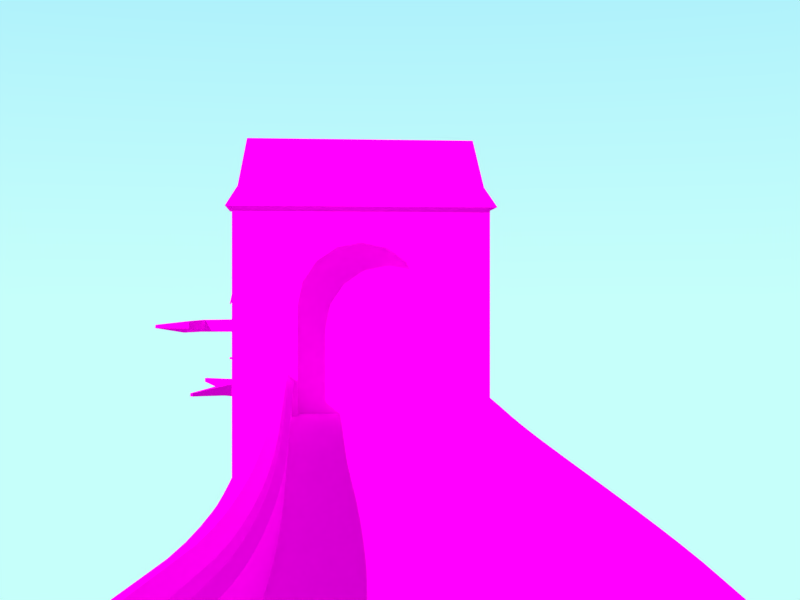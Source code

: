 # Source: Kasteel.blend  (saved by Blender 2.92.15; exported with 4.5.12 LTS)
import bpy
from mathutils import Matrix  # noqa: F401  (used for matrix-valued properties, if any)

bpy.ops.wm.read_factory_settings(use_empty=True)
scene = bpy.context.scene
scene.name = 'Scene'

# ---- collections
col_collection = bpy.data.collections.new('Collection'); scene.collection.children.link(col_collection)
col_gate = bpy.data.collections.new('Gate'); col_collection.children.link(col_gate)

# ---- images (referenced by path relative to the original .blend; pixels are not part of the script)
import os
ASSET_DIR = os.environ.get("B2B_ASSET_DIR", "")  # directory of the original .blend (textures are referenced by path, not embedded)
HERE = os.path.dirname(os.path.abspath(__file__))  # packed textures are extracted next to this script under _unpacked/

def load_image(name, relpath, width, height, colorspace="sRGB"):
    """Load a texture the original file referenced (path relative to the .blend, or extracted next to this script)."""
    p = next((c for c in (os.path.join(HERE, relpath), os.path.join(ASSET_DIR, relpath)) if relpath and os.path.exists(c)), "")
    if p:
        img = bpy.data.images.load(p, check_existing=True)
        img.name = name
    else:  # same state as the original file: an image datablock whose file is absent (Cycles renders it pink)
        img = bpy.data.images.new(name, width, height)
        img.source = "FILE"
        img.filepath = "//" + (relpath or name)
    img.colorspace_settings.name = colorspace
    return img
img_texturescom_brickmessy0194_1_seamless_s_jpg = load_image('TexturesCom_BrickMessy0194_1_seamless_S.jpg', 'TexturesCom_BrickMessy0194_1_seamless_S.jpg', 1024, 1024, 'sRGB')
img_texturescom_rooftilesslate0163_4_seamless_s_png = load_image('TexturesCom_RooftilesSlate0163_4_seamless_S.png', 'TexturesCom_RooftilesSlate0163_4_seamless_S.png', 1024, 1024, 'sRGB')
img_texturescom_floorstreets0072_1_seamless_s_jpg = load_image('TexturesCom_FloorStreets0072_1_seamless_S.jpg', 'TexturesCom_FloorStreets0072_1_seamless_S.jpg', 1024, 1024, 'sRGB')
img_texturescom_wood_barkpine1_1k_albedo_tif = load_image('TexturesCom_Wood_BarkPine1_1K_albedo.tif', 'TexturesCom_Wood_BarkPine1_1K_albedo.tif', 1024, 1024, 'sRGB')
img_texturescom_bricklargespecial0070_5_seamless_s_jpg = load_image('TexturesCom_BrickLargeSpecial0070_5_seamless_S.jpg', 'TexturesCom_BrickLargeSpecial0070_5_seamless_S.jpg', 1024, 1024, 'sRGB')
img_texturescom_wood_planksold3_3_5x3_5_1k_albedo_tif = load_image('TexturesCom_Wood_PlanksOld3_3.5x3.5_1K_albedo.tif', 'TexturesCom_Wood_PlanksOld3_3.5x3.5_1K_albedo.tif', 1024, 1024, 'sRGB')
img_texturescom_wood_planksold3_3_5x3_5_1k_normal_tif = load_image('TexturesCom_Wood_PlanksOld3_3.5x3.5_1K_normal.tif', 'TexturesCom_Wood_PlanksOld3_3.5x3.5_1K_normal.tif', 1024, 1024, 'Non-Color')
img_tree_branch_png = load_image('Tree Branch.png', 'Tree Branch.png', 1024, 1024, 'sRGB')

# ---- materials (node trees are filled in below, after node groups)
mat_bricks = bpy.data.materials.new('Bricks')
mat_bricks.use_transparent_shadow = False
mat_roof = bpy.data.materials.new('Roof')
mat_roof.use_transparent_shadow = False
mat_stone_floor = bpy.data.materials.new('Stone Floor')
mat_stone_floor.use_transparent_shadow = False
mat_bark = bpy.data.materials.new('Bark')
mat_bark.use_transparent_shadow = False
mat_stone_blocks = bpy.data.materials.new('Stone Blocks')
mat_stone_blocks.use_transparent_shadow = False
mat_wooden_planks = bpy.data.materials.new('Wooden Planks')
mat_wooden_planks.use_transparent_shadow = False
mat_tree_branch = bpy.data.materials.new('Tree Branch')
mat_tree_branch.alpha_threshold = 0.0
mat_tree_branch.use_transparency_overlap = False
mat_tree_branch.show_transparent_back = False

# ---- material node trees
mat_bricks.use_nodes = True; mat_bricks.node_tree.nodes.clear()
_N = mat_bricks.node_tree.nodes; _L = mat_bricks.node_tree.links
n0 = _N.new('ShaderNodeOutputMaterial'); n0.name = 'Material Output'; n0.location = (230, 331)
n1 = _N.new('ShaderNodeBsdfDiffuse'); n1.name = 'Diffuse BSDF'; n1.location = (-60, 331)
n2 = _N.new('ShaderNodeTexImage'); n2.name = 'Image Texture'; n2.location = (-350, 311)
n2.image = img_texturescom_brickmessy0194_1_seamless_s_jpg
n2.interpolation = 'Closest'
_L.new(n1.outputs[0], n0.inputs[0])
_L.new(n2.outputs[0], n1.inputs[0])
n0.is_active_output = True
mat_roof.use_nodes = True; mat_roof.node_tree.nodes.clear()
_N = mat_roof.node_tree.nodes; _L = mat_roof.node_tree.links
n0 = _N.new('ShaderNodeOutputMaterial'); n0.name = 'Material Output'; n0.location = (300, 300)
n1 = _N.new('ShaderNodeBsdfDiffuse'); n1.name = 'Diffuse BSDF'; n1.location = (10, 300)
n1.inputs[1].default_value = 0.5
n2 = _N.new('ShaderNodeTexImage'); n2.name = 'Image Texture'; n2.location = (-280, 280)
n2.image = img_texturescom_rooftilesslate0163_4_seamless_s_png
n2.interpolation = 'Closest'
_L.new(n1.outputs[0], n0.inputs[0])
_L.new(n2.outputs[0], n1.inputs[0])
n0.is_active_output = True
mat_stone_floor.use_nodes = True; mat_stone_floor.node_tree.nodes.clear()
_N = mat_stone_floor.node_tree.nodes; _L = mat_stone_floor.node_tree.links
n0 = _N.new('ShaderNodeOutputMaterial'); n0.name = 'Material Output'; n0.location = (300, 300)
n1 = _N.new('ShaderNodeBsdfDiffuse'); n1.name = 'Diffuse BSDF'; n1.location = (10, 300)
n1.inputs[1].default_value = 0.5
n2 = _N.new('ShaderNodeTexImage'); n2.name = 'Image Texture'; n2.location = (-280, 280)
n2.image = img_texturescom_floorstreets0072_1_seamless_s_jpg
_L.new(n1.outputs[0], n0.inputs[0])
_L.new(n2.outputs[0], n1.inputs[0])
n0.is_active_output = True
mat_bark.use_nodes = True; mat_bark.node_tree.nodes.clear()
_N = mat_bark.node_tree.nodes; _L = mat_bark.node_tree.links
n0 = _N.new('ShaderNodeBsdfDiffuse'); n0.name = 'Diffuse BSDF'; n0.location = (18, 296)
n0.inputs[1].default_value = 0.5
n1 = _N.new('ShaderNodeTexImage'); n1.name = 'Image Texture'; n1.location = (-272, 276)
n1.image = img_texturescom_wood_barkpine1_1k_albedo_tif
n1.interpolation = 'Closest'
n2 = _N.new('ShaderNodeOutputMaterial'); n2.name = 'Material Output'; n2.location = (453, 306)
_L.new(n0.outputs[0], n2.inputs[0])
_L.new(n1.outputs[0], n0.inputs[0])
n2.is_active_output = True
mat_stone_blocks.use_nodes = True; mat_stone_blocks.node_tree.nodes.clear()
_N = mat_stone_blocks.node_tree.nodes; _L = mat_stone_blocks.node_tree.links
n0 = _N.new('ShaderNodeOutputMaterial'); n0.name = 'Material Output'; n0.location = (300, 300)
n1 = _N.new('ShaderNodeBsdfDiffuse'); n1.name = 'Diffuse BSDF'; n1.location = (10, 300)
n1.inputs[1].default_value = 0.5
n2 = _N.new('ShaderNodeTexImage'); n2.name = 'Image Texture'; n2.location = (-280, 280)
n2.image = img_texturescom_bricklargespecial0070_5_seamless_s_jpg
n2.interpolation = 'Closest'
_L.new(n1.outputs[0], n0.inputs[0])
_L.new(n2.outputs[0], n1.inputs[0])
n0.is_active_output = True
mat_wooden_planks.use_nodes = True; mat_wooden_planks.node_tree.nodes.clear()
_N = mat_wooden_planks.node_tree.nodes; _L = mat_wooden_planks.node_tree.links
n0 = _N.new('ShaderNodeOutputMaterial'); n0.name = 'Material Output'; n0.location = (310, 629)
n1 = _N.new('ShaderNodeTexImage'); n1.name = 'Image Texture'; n1.location = (-495, 710)
n1.image = img_texturescom_wood_planksold3_3_5x3_5_1k_albedo_tif
n1.interpolation = 'Closest'
n2 = _N.new('ShaderNodeBsdfDiffuse'); n2.name = 'Diffuse BSDF'; n2.location = (20, 629)
n3 = _N.new('ShaderNodeTexImage'); n3.name = 'Image Texture.001'; n3.location = (-571, 434)
n3.image = img_texturescom_wood_planksold3_3_5x3_5_1k_normal_tif
n3.interpolation = 'Closest'
n4 = _N.new('ShaderNodeNormalMap'); n4.name = 'Normal Map'; n4.location = (-214, 419)
n4.space = 'OBJECT'
n4.inputs[0].default_value = 0.2
_L.new(n2.outputs[0], n0.inputs[0])
_L.new(n1.outputs[0], n2.inputs[0])
_L.new(n3.outputs[0], n4.inputs[1])
_L.new(n4.outputs[0], n0.inputs[2])
n0.is_active_output = True
mat_tree_branch.use_nodes = True; mat_tree_branch.node_tree.nodes.clear()
_N = mat_tree_branch.node_tree.nodes; _L = mat_tree_branch.node_tree.links
n0 = _N.new('ShaderNodeTexImage'); n0.name = 'Image Texture'; n0.location = (-541, 417)
n0.image = img_tree_branch_png
n0.interpolation = 'Closest'
n0.extension = 'CLIP'
n1 = _N.new('ShaderNodeAddShader'); n1.name = 'Add Shader'; n1.location = (149, 322)
n2 = _N.new('ShaderNodeOutputMaterial'); n2.name = 'Material Output'; n2.location = (402, 383)
n2.target = 'CYCLES'
n3 = _N.new('ShaderNodeBsdfPrincipled'); n3.name = 'Principled BSDF'; n3.location = (-191, 419)
n3.distribution = 'GGX'
n3.subsurface_method = 'BURLEY'
n3.inputs[3].default_value = 1.45
n3.inputs[27].default_value = (0.0, 0.0, 0.0, 1.0)
n3.inputs[28].default_value = 1.0
n4 = _N.new('ShaderNodeOutputMaterial'); n4.name = 'Material Output.001'; n4.location = (0, 0)
n4.target = 'EEVEE'
n5 = _N.new('ShaderNodeMixShader'); n5.name = 'Mix Shader'; n5.location = (0, 0)
n5.label = 'Disable Shadow'
n5.hide = True
n6 = _N.new('ShaderNodeLightPath'); n6.name = 'Light Path'; n6.location = (0, 0)
n6.hide = True
n7 = _N.new('ShaderNodeBsdfTransparent'); n7.name = 'Transparent BSDF'; n7.location = (0, 0)
n7.hide = True
_L.new(n0.outputs[0], n3.inputs[0])
_L.new(n0.outputs[1], n3.inputs[4])
_L.new(n3.outputs[0], n1.inputs[0])
_L.new(n1.outputs[0], n2.inputs[0])
_L.new(n1.outputs[0], n5.inputs[1])
_L.new(n5.outputs[0], n4.inputs[0])
_L.new(n6.outputs[1], n5.inputs[0])
_L.new(n7.outputs[0], n5.inputs[2])
n2.is_active_output = True

# ---- world
world_world = bpy.data.worlds.new('World'); scene.world = world_world
world_world.use_nodes = True; world_world.node_tree.nodes.clear()
_N = world_world.node_tree.nodes; _L = world_world.node_tree.links
n0 = _N.new('ShaderNodeMapping'); n0.name = 'Mapping'; n0.location = (-517, 358)
n0.inputs[2].default_value = (0.0, 1.571, 0.0)
n1 = _N.new('ShaderNodeTexCoord'); n1.name = 'Texture Coordinate'; n1.location = (-762, 328)
n2 = _N.new('ShaderNodeTexGradient'); n2.name = 'Gradient Texture'; n2.location = (-362, 291)
n3 = _N.new('ShaderNodeValToRGB'); n3.name = 'ColorRamp'; n3.location = (-178, 397)
n3.color_ramp.interpolation = 'CARDINAL'
while len(n3.color_ramp.elements) > 1: n3.color_ramp.elements.remove(n3.color_ramp.elements[-1])
n3.color_ramp.elements[0].position = 0.0; n3.color_ramp.elements[0].color = (0.5972, 1.0, 0.9647, 1.0)
_e = n3.color_ramp.elements.new(1.0); _e.color = (0.04092, 0.5395, 1.0, 1.0)
n4 = _N.new('ShaderNodeOutputWorld'); n4.name = 'World Output'; n4.location = (708, 271)
n5 = _N.new('ShaderNodeRGB'); n5.name = 'RGB'; n5.location = (103, 113)
n5.outputs[0].default_value = (0.6038, 0.6038, 0.6038, 1.0)
n6 = _N.new('ShaderNodeMixShader'); n6.name = 'Mix Shader'; n6.location = (506, 268)
n7 = _N.new('ShaderNodeLightPath'); n7.name = 'Light Path'; n7.location = (316, 330)
n8 = _N.new('ShaderNodeBackground'); n8.name = 'Background.002'; n8.location = (108, 273)
_L.new(n1.outputs[0], n0.inputs[0])
_L.new(n0.outputs[0], n2.inputs[0])
_L.new(n2.outputs[1], n3.inputs[0])
_L.new(n3.outputs[0], n8.inputs[0])
_L.new(n6.outputs[0], n4.inputs[0])
_L.new(n7.outputs[0], n6.inputs[0])
_L.new(n5.outputs[0], n6.inputs[1])
_L.new(n8.outputs[0], n6.inputs[2])
n4.is_active_output = True
world_world.color = (0.05088, 0.05088, 0.05088)
world_world.use_sun_shadow = False
world_world.sun_shadow_jitter_overblur = 0.0

# ---- cameras
cam_camera_001 = bpy.data.cameras.new('Camera.001')

# ---- lights
light_sun = bpy.data.lights.new('Sun', 'SUN')
light_sun.color = (1.0, 0.9918, 0.7286)
light_sun.transmission_factor = 0.0
light_sun.energy = 4.17
light_sun.shadow_soft_size = 0.125

# ---- meshes
me_cube_003 = bpy.data.meshes.new('Cube.003')
me_cube_003.from_pydata([(-1.441, 0.0, -2.0), (-1.441, 0.0, 0.0), (-1.441, -0.5, -2.0), (-1.441, -0.5, 0.0), (-1.247, -0.5, 0.7207), (-1.086, 0.0, -2.0), (-1.086, 0.0, 0.0), (-1.279, -0.5, 0.7207), (-1.086, -0.5, -2.0), (-1.279, 0.0, 0.7207), (-1.247, 0.0, 0.7207), (-1.086, -0.5, 0.0), (-1.049, 0.0, 0.5184), (-1.478, 0.0, 0.5184), (-1.086, -0.5, 0.5499), (-1.441, -0.5, 0.5499), (-1.478, -0.5, 0.5184), (-1.441, 0.0, 0.5499), (-1.086, 0.0, 0.5499), (-1.049, -0.5, 0.5184), (-1.192e-07, 0.0, -2.0), (1.192e-07, 0.0, 0.0), (1.192e-07, -0.5, -2.0), (-1.192e-07, -0.5, 0.0), (-1.139, -0.5, 0.6533), (-1.116, -0.5, 0.5859), (-1.388, 0.0, 0.6533), (-1.411, 0.0, 0.5859), (-1.411, -0.5, 0.5859), (-1.388, -0.5, 0.6533), (-1.116, 0.0, 0.5859), (-1.139, 0.0, 0.6533)], [(11, 3), (6, 5), (11, 8), (14, 15), (19, 16), (23, 22), (21, 20), (25, 28), (24, 29)], [(3, 1, 0, 2), (24, 31, 10, 4), (31, 26, 9, 10), (0, 5, 8, 2), (10, 9, 7, 4), (21, 6, 11, 23), (14, 18, 12, 19), (26, 29, 7, 9), (11, 6, 18, 14), (1, 3, 15, 17), (6, 1, 17, 18), (18, 17, 13, 12), (5, 20, 22, 8), (17, 15, 16, 13), (13, 16, 28, 27), (27, 28, 29, 26), (12, 13, 27, 30), (30, 27, 26, 31), (19, 12, 30, 25), (25, 30, 31, 24)])
me_cube_003.polygons.foreach_set('material_index', [0, 1, 1, 0, 1, 2, 1, 1, 0, 0, 0, 1, 0, 1, 1, 1, 1, 1, 1, 1])
_uv = me_cube_003.uv_layers.new(name='UVMap')
_uv.uv.foreach_set('vector', [0.1945, 0.781, -0.001611, 0.781, -0.001611, -0.00331, 0.1945, -0.00331, 0.1886, 0.5986, 0.6422, 0.2149, 0.6882, 0.2992, 0.3662, 0.7713, 0.6422, 0.2149, 0.8027, 0.3163, 0.7105, 0.3142, 0.6882, 0.2992, 0.8532, 1.003, 0.1418, 1.003, 0.1418, 0.003346, 0.8532, 0.003346, 0.6882, 0.2992, 0.7105, 0.3142, 0.405, 0.7963, 0.3662, 0.7713, 0.1258, 0.734, 0.1258, 0.2907, 0.3299, 0.2907, 0.3299, 0.734, 0.0, 0.2843, 0.6208, 0.0, 0.5941, 0.0309, 0.02735, 0.344, 0.8027, 0.3163, 0.627, 0.9066, 0.405, 0.7963, 0.7105, 0.3142, 0.5951, 0.6166, 0.2846, 0.6166, 0.2846, 0.2751, 0.5951, 0.2751, -0.001611, 0.781, 0.1945, 0.781, 0.1945, 0.9967, -0.001611, 0.9967, 0.3906, 0.3257, 0.6143, 0.3257, 0.6143, 0.6715, 0.3906, 0.6715, 0.6208, 0.0, 1.0, 0.2171, 0.9746, 0.2672, 0.5941, 0.0309, 0.0, 1.0, 1.098e-07, 1.922e-07, 0.4606, 0.0, 0.4606, 1.0, 1.0, 0.2171, 1.0, 0.9596, 0.9032, 0.9551, 0.9746, 0.2672, 0.9746, 0.2672, 0.9032, 0.9551, 0.7479, 0.9352, 0.881, 0.2893, 0.881, 0.2893, 0.7479, 0.9352, 0.627, 0.9066, 0.8027, 0.3163, 0.5941, 0.0309, 0.9746, 0.2672, 0.881, 0.2893, 0.6248, 0.1427, 0.6248, 0.1427, 0.881, 0.2893, 0.8027, 0.3163, 0.6422, 0.2149, 0.02735, 0.344, 0.5941, 0.0309, 0.6248, 0.1427, 0.1245, 0.515, 0.1245, 0.515, 0.6248, 0.1427, 0.6422, 0.2149, 0.1886, 0.5986])
me_cube_003.materials.append(mat_bricks)
me_cube_003.materials.append(mat_roof)
me_cube_003.materials.append(mat_stone_floor)
me_cube_003.use_remesh_fix_poles = True
me_cube_003.use_remesh_preserve_attributes = False
me_cube_003.use_mirror_vertex_groups = False
me_cube_003.update()
me_vert = bpy.data.meshes.new('Vert')
me_vert.from_pydata([(1.014, 0.5203, 1.087), (1.661, 0.8354, 0.0), (1.014, -0.5203, 1.087), (1.661, -0.8354, 0.0), (-1.055, 0.5203, 1.085), (-1.661, 0.8354, 0.0), (-1.055, -0.5203, 1.085), (-1.661, -0.8354, 0.0), (-0.02077, -1.115, 1.086), (0.0, -1.791, 0.0), (-0.02077, 1.115, 1.086), (0.0, 1.791, 0.0), (0.8113, 0.4214, 5.496), (0.8113, -0.4214, 5.496), (-0.8644, 0.4214, 5.49), (-0.8644, -0.4214, 5.49), (-0.02656, -0.9033, 5.493), (-0.02656, 0.9033, 5.493), (0.6823, 0.3691, 9.676), (0.6823, -0.3691, 9.676), (-0.7853, 0.3691, 9.685), (-0.7853, -0.3691, 9.685), (-0.05149, -0.7911, 9.681), (-0.05149, 0.7911, 9.681), (0.6514, 0.2969, 13.79), (0.581, -0.2953, 13.79), (-0.5449, 0.2953, 13.8), (-0.5943, -0.2991, 13.8), (0.0233, -0.6392, 13.79), (0.0233, 0.6392, 13.79), (0.3876, 0.1807, 18.56), (0.3984, -0.1993, 18.56), (-0.3311, 0.1807, 18.56), (-0.3311, -0.1807, 18.56), (0.01967, -0.3678, 18.56), (0.02827, 0.3874, 18.56), (0.1508, 0.07666, 21.74), (0.1508, -0.07666, 21.74), (-0.154, 0.07666, 21.73), (-0.154, -0.07666, 21.73), (-0.001639, -0.1643, 21.74), (-0.001639, 0.1643, 21.74), (0.593, -0.3117, 12.92), (0.007595, -0.6711, 12.93), (0.007595, 0.6711, 12.93), (0.6669, 0.3101, 12.92), (-0.6407, -0.3101, 12.94), (-0.5889, 0.3139, 12.94), (-0.8064, 0.3831, 8.566), (-0.04483, 0.821, 8.563), (-0.8064, -0.3831, 8.566), (0.7167, 0.3831, 8.561), (0.7167, -0.3831, 8.561), (-0.04483, -0.821, 8.563), (-2.169, 3.089, 8.84), (-2.156, 3.08, 9.532), (-1.703, 3.341, 9.529), (-1.699, 3.359, 8.839), (-3.463, 5.714, 9.157), (-3.458, 5.71, 9.428), (-3.28, 5.812, 9.427), (-3.279, 5.82, 9.156), (-1.987, 2.727, 8.804), (-1.478, 3.02, 8.802), (-1.973, 2.718, 9.552), (-1.483, 3.0, 9.549), (-1.202, -3.526, 9.592), (-1.641, -3.273, 9.595), (-1.653, -3.282, 8.925), (-1.198, -3.544, 8.924), (-3.168, -6.32, 9.312), (-3.301, -6.244, 9.312), (-3.305, -6.246, 9.11), (-3.167, -6.326, 9.109), (1.826, -2.902, 9.396), (1.601, -3.113, 9.398), (1.839, -2.905, 8.989), (1.605, -3.123, 8.99), (4.008, -4.489, 9.245), (3.965, -4.554, 9.245), (4.012, -4.489, 9.142), (3.967, -4.556, 9.142), (-2.928, 0.1776, 13.76), (-3.145, 0.6205, 13.76), (-3.225, 0.6848, 12.94), (-2.956, 0.1501, 13.05), (-3.833, -1.831, 13.7), (-4.035, -1.565, 13.7), (-4.196, -1.42, 12.94), (-3.848, -1.853, 13.22), (-5.986, -2.028, 13.48), (-6.019, -1.878, 13.48), (-6.031, -1.877, 13.26), (-5.996, -2.034, 13.26), (3.249, -0.9723, 13.02), (3.236, -0.9633, 13.7), (3.134, -0.5051, 13.7), (3.142, -0.4912, 13.02), (5.19, 0.7136, 13.05), (5.18, 0.7242, 13.66), (5.179, 1.15, 13.66), (5.189, 1.161, 13.05), (7.223, -0.8234, 13.29), (7.223, -0.8201, 13.43), (7.283, -0.7442, 13.43), (7.286, -0.7437, 13.29), (-0.3607, -0.1941, 18.02), (-0.3552, 0.1937, 18.02), (0.4173, 0.1938, 18.03), (0.4188, -0.2144, 18.03), (0.01618, -0.396, 18.02), (0.02771, 0.4158, 18.02), (0.9232, -1.836, 18.44), (0.5758, -1.777, 18.45), (0.9304, -1.78, 17.98), (0.5601, -1.719, 17.99), (-0.5763, -3.271, 17.33), (-0.9199, -3.28, 17.33), (-0.5655, -3.267, 16.88), (-0.9315, -3.278, 16.88), (0.6087, -4.882, 17.78), (0.5336, -4.932, 17.82), (0.6144, -4.966, 17.68), (0.5347, -5.02, 17.72), (-0.05206, -0.6948, 11.01), (0.6707, 0.3282, 11.01), (-0.7262, -0.345, 11.01), (0.6686, -0.3932, 11.0), (-0.03773, 0.7162, 11.0), (-0.705, 0.3465, 11.01), (0.6556, -0.3821, 11.53), (-0.01246, 0.7396, 11.52), (-0.6735, 0.3377, 11.54), (-0.04004, -0.6769, 11.53), (0.6839, 0.3613, 11.53), (-0.703, -0.3355, 11.54), (0.6699, -2.525, 11.4), (0.6682, -2.536, 11.13), (0.9366, -2.239, 11.13), (0.9282, -2.237, 11.4), (-1.153, -2.192, 11.33), (-1.151, -2.197, 11.21), (-1.122, -2.02, 11.21), (-1.126, -2.021, 11.33), (-0.466, 0.253, 15.56), (0.5135, -0.2617, 15.55), (0.01258, -0.549, 15.55), (-0.4824, -0.2287, 15.56), (0.5464, 0.2398, 15.55), (0.02231, 0.5404, 15.55), (-0.4707, -0.2365, 15.9), (0.5378, 0.2516, 15.9), (0.03298, 0.542, 15.9), (-0.4504, 0.2447, 15.9), (0.5002, -0.255, 15.9), (0.005484, -0.5441, 15.9), (-0.7647, -1.411, 15.7), (-0.6858, -1.333, 15.52), (-0.9626, -1.102, 15.52), (-1.031, -1.189, 15.7), (-1.146, -1.512, 14.86), (-1.123, -1.49, 14.84), (-1.169, -1.448, 14.84), (-1.19, -1.471, 14.86), (0.7812, 1.605, 15.53), (1.017, 1.423, 15.55), (1.066, 1.514, 15.69), (0.8395, 1.689, 15.67), (1.043, 1.506, 14.82), (1.125, 1.433, 14.84), (1.16, 1.482, 14.86), (1.081, 1.552, 14.84), (0.7774, 1.2, 11.37), (0.7598, 1.151, 11.12), (0.4058, 1.336, 11.11), (0.4295, 1.379, 11.36), (0.8738, 1.802, 11.17), (0.8634, 1.773, 11.05), (0.6888, 1.862, 11.04), (0.7022, 1.889, 11.16)], [], [(11, 1, 3, 9), (8, 2, 13, 16), (7, 6, 4, 5), (1, 0, 2, 3), (11, 10, 0, 1), (9, 8, 6, 7), (3, 2, 8, 9), (5, 4, 10, 11), (10, 4, 14, 17), (5, 11, 9, 7), (48, 50, 21, 20), (63, 62, 54, 57), (2, 0, 12, 13), (0, 10, 17, 12), (6, 8, 16, 15), (4, 6, 15, 14), (45, 44, 29, 24), (43, 42, 25, 28), (52, 51, 18, 19), (19, 22, 75, 74), (51, 49, 23, 18), (21, 50, 68, 67), (109, 108, 30, 31), (107, 106, 33, 32), (46, 43, 28, 27), (44, 47, 26, 29), (46, 27, 82, 85), (25, 42, 94, 95), (33, 34, 40, 39), (30, 35, 41, 36), (31, 34, 113, 112), (108, 111, 35, 30), (106, 110, 34, 33), (111, 107, 32, 35), (41, 38, 39, 40), (36, 41, 40, 37), (35, 32, 38, 41), (32, 33, 39, 38), (31, 30, 36, 37), (34, 31, 37, 40), (130, 134, 45, 42), (132, 135, 46, 47), (131, 132, 47, 44), (135, 133, 43, 46), (133, 130, 42, 43), (134, 131, 44, 45), (15, 16, 53, 50), (12, 17, 49, 51), (16, 13, 52, 53), (13, 12, 51, 52), (17, 14, 48, 49), (14, 15, 50, 48), (57, 54, 58, 61), (62, 64, 55, 54), (64, 65, 56, 55), (65, 63, 57, 56), (61, 58, 59, 60), (55, 56, 60, 59), (56, 57, 61, 60), (54, 55, 59, 58), (23, 49, 63, 65), (20, 23, 65, 64), (48, 20, 64, 62), (49, 48, 62, 63), (66, 67, 71, 70), (22, 21, 67, 66), (50, 53, 69, 68), (53, 22, 66, 69), (72, 73, 70, 71), (68, 69, 73, 72), (67, 68, 72, 71), (69, 66, 70, 73), (75, 77, 81, 79), (53, 52, 76, 77), (52, 19, 74, 76), (22, 53, 77, 75), (81, 80, 78, 79), (74, 75, 79, 78), (77, 76, 80, 81), (76, 74, 78, 80), (83, 84, 88, 87), (27, 26, 83, 82), (47, 46, 85, 84), (26, 47, 84, 83), (89, 86, 90, 93), (85, 82, 86, 89), (82, 83, 87, 86), (84, 85, 89, 88), (92, 93, 90, 91), (86, 87, 91, 90), (88, 89, 93, 92), (87, 88, 92, 91), (97, 96, 100, 101), (24, 25, 95, 96), (45, 24, 96, 97), (42, 45, 97, 94), (101, 100, 104, 105), (95, 94, 98, 99), (94, 97, 101, 98), (96, 95, 99, 100), (102, 105, 104, 103), (99, 98, 102, 103), (98, 101, 105, 102), (100, 99, 103, 104), (152, 153, 107, 111), (150, 155, 110, 106), (151, 152, 111, 108), (155, 154, 109, 110), (153, 150, 106, 107), (154, 151, 108, 109), (115, 114, 118, 119), (34, 110, 115, 113), (110, 109, 114, 115), (109, 31, 112, 114), (117, 119, 123, 121), (114, 112, 116, 118), (113, 115, 119, 117), (112, 113, 117, 116), (123, 122, 120, 121), (116, 117, 121, 120), (119, 118, 122, 123), (118, 116, 120, 122), (18, 23, 128, 125), (22, 19, 127, 124), (21, 22, 124, 126), (23, 20, 129, 128), (20, 21, 126, 129), (19, 18, 125, 127), (134, 125, 173, 172), (127, 130, 139, 138), (126, 124, 133, 135), (128, 129, 132, 131), (129, 126, 135, 132), (127, 125, 134, 130), (139, 136, 140, 143), (130, 133, 136, 139), (133, 124, 137, 136), (124, 127, 138, 137), (141, 142, 143, 140), (137, 138, 142, 141), (138, 139, 143, 142), (136, 137, 141, 140), (25, 24, 148, 145), (26, 27, 147, 144), (28, 25, 145, 146), (24, 29, 149, 148), (27, 28, 146, 147), (29, 26, 144, 149), (145, 148, 151, 154), (144, 147, 150, 153), (146, 145, 154, 155), (148, 149, 164, 165), (150, 147, 158, 159), (149, 144, 153, 152), (156, 159, 163, 160), (147, 146, 157, 158), (146, 155, 156, 157), (155, 150, 159, 156), (162, 161, 160, 163), (158, 157, 161, 162), (159, 158, 162, 163), (157, 156, 160, 161), (164, 167, 171, 168), (149, 152, 167, 164), (152, 151, 166, 167), (151, 148, 165, 166), (169, 168, 171, 170), (165, 164, 168, 169), (167, 166, 170, 171), (166, 165, 169, 170), (174, 175, 179, 178), (125, 128, 174, 173), (128, 131, 175, 174), (131, 134, 172, 175), (177, 178, 179, 176), (172, 173, 177, 176), (175, 172, 176, 179), (173, 174, 178, 177)])
_uv = me_vert.uv_layers.new(name='UVMap')
_uv.uv.foreach_set('vector', [0.6819, 0.7107, 0.7446, 0.6741, 0.7995, 0.7056, 0.7995, 0.7783, 0.4433, 0.7826, 0.402, 0.7844, 0.3989, 0.6169, 0.4323, 0.6156, 0.2078, 0.8274, 0.2303, 0.7849, 0.2585, 0.7841, 0.253, 0.8261, 0.3471, 0.8267, 0.3701, 0.7844, 0.402, 0.7844, 0.3985, 0.8267, 0.6366, 0.4169, 0.6521, 0.3756, 0.6972, 0.378, 0.7091, 0.4206, 0.6095, 0.7469, 0.6244, 0.7045, 0.6695, 0.7045, 0.6819, 0.7469, 0.3985, 0.8267, 0.402, 0.7844, 0.4433, 0.7826, 0.4647, 0.8238, 0.253, 0.8261, 0.2585, 0.7841, 0.302, 0.7816, 0.3229, 0.8222, 0.302, 0.7816, 0.2585, 0.7841, 0.2525, 0.6169, 0.2877, 0.6148, 0.6819, 0.7834, 0.6819, 0.7107, 0.7995, 0.7783, 0.7368, 0.8149, 0.2471, 0.5003, 0.2263, 0.5009, 0.2251, 0.4585, 0.2452, 0.4579, 0.9713, 0.7991, 0.949, 0.7991, 0.9498, 0.7839, 0.9704, 0.7839, 0.402, 0.7844, 0.3701, 0.7844, 0.373, 0.6169, 0.3989, 0.6169, 0.6972, 0.378, 0.6521, 0.3756, 0.6646, 0.2087, 0.7012, 0.2105, 0.6695, 0.7045, 0.6244, 0.7045, 0.6283, 0.5372, 0.6649, 0.5373, 0.2585, 0.7841, 0.2303, 0.7849, 0.2296, 0.6176, 0.2525, 0.6169, 0.5613, 0.6771, 0.5897, 0.6764, 0.5896, 0.7092, 0.5626, 0.7098, 0.4167, 0.3338, 0.3926, 0.335, 0.3915, 0.3023, 0.4145, 0.3011, 0.3966, 0.5006, 0.3731, 0.5006, 0.3731, 0.4583, 0.3958, 0.4583, 0.9811, 0.6223, 0.9494, 0.6274, 0.9429, 0.5196, 0.9546, 0.5204, 0.7048, 0.09422, 0.6715, 0.0924, 0.6741, 0.05006, 0.7061, 0.05189, 0.2251, 0.4585, 0.2263, 0.5009, 0.1247, 0.4912, 0.1239, 0.4658, 0.3882, 0.1414, 0.3757, 0.1414, 0.3762, 0.1209, 0.3876, 0.1209, 0.2359, 0.1413, 0.2253, 0.1416, 0.2254, 0.1212, 0.2352, 0.1209, 0.5409, 0.5033, 0.5172, 0.5183, 0.4999, 0.4904, 0.5224, 0.4762, 0.2682, 0.3332, 0.2427, 0.3344, 0.2417, 0.3016, 0.2661, 0.3005, 0.5409, 0.5033, 0.5224, 0.4762, 0.5947, 0.4347, 0.6095, 0.4575, 0.7732, 0.3511, 0.7405, 0.3511, 0.744, 0.2536, 0.7698, 0.2537, 0.8622, 0.795, 0.8472, 0.7944, 0.8558, 0.6741, 0.8624, 0.6743, 0.6701, 0.8675, 0.6544, 0.8676, 0.6576, 0.747, 0.6643, 0.7469, 0.8744, 0.5981, 0.8608, 0.5903, 0.8872, 0.5394, 0.9005, 0.5384, 0.6709, 0.888, 0.6539, 0.888, 0.6544, 0.8676, 0.6701, 0.8675, 0.8622, 0.8154, 0.8461, 0.8148, 0.8472, 0.7944, 0.8622, 0.795, 0.2521, 0.1404, 0.2359, 0.1413, 0.2352, 0.1209, 0.2503, 0.12, 0.7199, 0.4074, 0.7141, 0.4107, 0.7091, 0.4078, 0.7091, 0.4012, 0.7199, 0.4007, 0.7199, 0.4074, 0.7091, 0.4012, 0.7148, 0.3978, 0.2503, 0.12, 0.2352, 0.1209, 0.231, 0.0004158, 0.2374, 0.0, 0.2352, 0.1209, 0.2254, 0.1212, 0.2268, 0.000536, 0.231, 0.0004158, 0.3876, 0.1209, 0.3762, 0.1209, 0.3814, 0.0002155, 0.3861, 0.0002155, 0.4012, 0.1203, 0.3876, 0.1209, 0.3861, 0.0002155, 0.3922, 0.0, 0.3949, 0.3882, 0.3714, 0.388, 0.3719, 0.3351, 0.3926, 0.335, 0.2437, 0.3876, 0.2247, 0.3882, 0.2244, 0.335, 0.2427, 0.3344, 0.2722, 0.3864, 0.2437, 0.3876, 0.2427, 0.3344, 0.2682, 0.3332, 0.5704, 0.5475, 0.5467, 0.5624, 0.5172, 0.5183, 0.5409, 0.5033, 0.4194, 0.3867, 0.3949, 0.3882, 0.3926, 0.335, 0.4167, 0.3338, 0.56, 0.6241, 0.5899, 0.623, 0.5897, 0.6764, 0.5613, 0.6771, 0.6649, 0.5373, 0.6283, 0.5372, 0.6301, 0.4207, 0.6633, 0.4206, 0.7012, 0.2105, 0.6646, 0.2087, 0.6715, 0.0924, 0.7048, 0.09422, 0.4323, 0.6156, 0.3989, 0.6169, 0.3966, 0.5006, 0.427, 0.4992, 0.3989, 0.6169, 0.373, 0.6169, 0.3731, 0.5006, 0.3966, 0.5006, 0.2877, 0.6148, 0.2525, 0.6169, 0.2471, 0.5003, 0.2791, 0.4986, 0.2525, 0.6169, 0.2296, 0.6176, 0.2263, 0.5009, 0.2471, 0.5003, 0.9704, 0.7839, 0.9498, 0.7839, 0.9566, 0.6741, 0.9647, 0.6741, 0.9104, 0.508, 0.9388, 0.508, 0.9381, 0.5215, 0.912, 0.5215, 0.9945, 0.1265, 0.9731, 0.1265, 0.9739, 0.1111, 0.9937, 0.1111, 0.5825, 0.05193, 0.5808, 0.08024, 0.5668, 0.07836, 0.5684, 0.05222, 0.7277, 0.4081, 0.7199, 0.4081, 0.72, 0.3978, 0.7274, 0.3978, 0.9937, 0.1111, 0.9739, 0.1111, 0.9789, 0.0, 0.9867, 0.0, 0.5684, 0.05222, 0.5668, 0.07836, 0.4662, 0.06291, 0.4668, 0.05266, 0.912, 0.5215, 0.9381, 0.5215, 0.9353, 0.6185, 0.925, 0.6185, 0.6741, 0.05006, 0.6715, 0.0924, 0.5808, 0.08024, 0.5825, 0.05193, 1.0, 0.2263, 0.9679, 0.2263, 0.9731, 0.1265, 0.9945, 0.1265, 0.9005, 0.4206, 0.9429, 0.4206, 0.9388, 0.508, 0.9104, 0.508, 0.977, 0.8978, 0.9437, 0.8978, 0.949, 0.7991, 0.9713, 0.7991, 0.9353, 0.1162, 0.9544, 0.114, 0.9679, 0.2421, 0.9621, 0.2427, 0.936, 0.003766, 0.9679, 0.0, 0.9544, 0.114, 0.9353, 0.1162, 0.9353, 0.2433, 0.9022, 0.2393, 0.9018, 0.1265, 0.9216, 0.1289, 0.9018, 0.2389, 0.8594, 0.2389, 0.8657, 0.1294, 0.8911, 0.1294, 0.7151, 0.4184, 0.7091, 0.4184, 0.7092, 0.4108, 0.715, 0.4107, 0.9216, 0.1289, 0.9018, 0.1265, 0.9293, 0.0, 0.9353, 0.0007229, 0.1239, 0.4658, 0.1247, 0.4912, 0.000216, 0.4897, 0.0, 0.482, 0.8911, 0.1294, 0.8657, 0.1294, 0.8788, 0.0, 0.8864, 0.0, 0.8898, 0.7789, 0.8744, 0.7788, 0.8783, 0.6741, 0.8822, 0.6741, 0.9107, 0.6741, 0.9437, 0.6791, 0.9169, 0.7812, 0.9048, 0.7822, 0.6518, 0.9376, 0.6095, 0.9376, 0.621, 0.8489, 0.6364, 0.849, 0.9048, 0.88, 0.8624, 0.88, 0.8744, 0.7788, 0.8898, 0.7789, 0.6057, 0.623, 0.6088, 0.623, 0.6087, 0.6269, 0.6057, 0.6269, 0.9546, 0.5204, 0.9429, 0.5196, 0.9783, 0.4206, 0.9811, 0.4215, 0.9048, 0.7822, 0.9169, 0.7812, 0.9437, 0.8798, 0.9408, 0.8808, 0.6364, 0.849, 0.621, 0.8489, 0.6299, 0.7469, 0.6338, 0.7469, 0.7091, 0.2536, 0.7405, 0.2538, 0.7405, 0.3366, 0.7112, 0.3365, 0.8594, 0.2127, 0.8398, 0.224, 0.7865, 0.1401, 0.8052, 0.1404, 0.8165, 0.4206, 0.8369, 0.4328, 0.7831, 0.5042, 0.7602, 0.5044, 0.4662, 0.7767, 0.499, 0.7779, 0.499, 0.8693, 0.4675, 0.866, 0.8553, 0.666, 0.8369, 0.6665, 0.8469, 0.603, 0.8553, 0.6026, 0.7091, 0.8965, 0.6819, 0.8965, 0.6892, 0.8149, 0.7076, 0.8149, 0.8052, 0.1404, 0.7865, 0.1401, 0.847, 0.07421, 0.8594, 0.07683, 0.7602, 0.5044, 0.7831, 0.5042, 0.8369, 0.5679, 0.8157, 0.5725, 0.8549, 0.5981, 0.8553, 0.6026, 0.8469, 0.603, 0.8465, 0.5988, 0.8594, 0.07683, 0.847, 0.07421, 0.8254, 0.001268, 0.8311, 0.0, 0.8157, 0.5725, 0.8369, 0.5679, 0.8075, 0.6442, 0.8016, 0.6428, 0.7112, 0.3365, 0.7405, 0.3366, 0.7296, 0.3978, 0.7212, 0.3976, 0.5248, 0.8758, 0.499, 0.8761, 0.5014, 0.7769, 0.5248, 0.7767, 0.7351, 0.003499, 0.7575, 0.0, 0.7865, 0.09977, 0.769, 0.09654, 0.5613, 0.6771, 0.5626, 0.7098, 0.467, 0.7087, 0.4662, 0.6829, 0.7316, 0.6741, 0.7082, 0.6705, 0.7418, 0.5776, 0.7602, 0.5742, 0.8754, 0.4039, 0.852, 0.4039, 0.8609, 0.2977, 0.8662, 0.2977, 0.5505, 0.8719, 0.5248, 0.8719, 0.5251, 0.7768, 0.5485, 0.7767, 0.7602, 0.5742, 0.7418, 0.5776, 0.6819, 0.4978, 0.6989, 0.4984, 0.769, 0.09654, 0.7865, 0.09977, 0.7252, 0.1758, 0.7091, 0.1764, 0.603, 0.7222, 0.6069, 0.7222, 0.6068, 0.7275, 0.6031, 0.7275, 0.5739, 0.8735, 0.5505, 0.8735, 0.5571, 0.7768, 0.5624, 0.7767, 0.6989, 0.4984, 0.6819, 0.4978, 0.7572, 0.4206, 0.7602, 0.4231, 0.7091, 0.1764, 0.7252, 0.1758, 0.7865, 0.2513, 0.7837, 0.2536, 0.2597, 0.2207, 0.2388, 0.2218, 0.2359, 0.1413, 0.2521, 0.1404, 0.8624, 0.896, 0.8409, 0.8955, 0.8461, 0.8148, 0.8622, 0.8154, 0.6739, 0.9687, 0.6518, 0.9687, 0.6539, 0.888, 0.6709, 0.888, 0.4097, 0.2212, 0.3899, 0.2221, 0.3882, 0.1414, 0.4027, 0.1407, 0.2388, 0.2218, 0.2252, 0.2221, 0.2253, 0.1416, 0.2359, 0.1413, 0.3899, 0.2221, 0.3735, 0.2222, 0.3757, 0.1414, 0.3882, 0.1414, 0.8378, 0.28, 0.852, 0.2809, 0.8002, 0.3402, 0.7865, 0.342, 0.8472, 0.7944, 0.8461, 0.8148, 0.8007, 0.8164, 0.7995, 0.7993, 0.8123, 0.2324, 0.8268, 0.224, 0.852, 0.2809, 0.8378, 0.28, 0.8553, 0.6002, 0.8756, 0.5981, 0.8752, 0.6489, 0.8578, 0.6489, 0.7678, 0.8211, 0.7835, 0.8149, 0.7835, 0.9035, 0.7794, 0.903, 0.8754, 0.3042, 0.8915, 0.2977, 0.8915, 0.3856, 0.8764, 0.3933, 0.6057, 0.7222, 0.5899, 0.7151, 0.5909, 0.623, 0.6057, 0.6311, 0.9005, 0.5384, 0.8872, 0.5394, 0.8369, 0.4779, 0.8498, 0.4795, 0.7243, 0.4107, 0.7281, 0.4112, 0.7281, 0.4157, 0.7245, 0.4153, 0.8498, 0.4795, 0.8369, 0.4779, 0.8978, 0.4206, 0.9005, 0.4228, 0.7865, 0.342, 0.8002, 0.3402, 0.852, 0.4014, 0.8493, 0.4039, 0.7992, 0.8941, 0.7835, 0.8877, 0.7951, 0.8153, 0.7992, 0.8149, 0.7061, 0.05189, 0.6741, 0.05006, 0.6786, 0.0, 0.7091, 0.001391, 0.4251, 0.4568, 0.3958, 0.4583, 0.3955, 0.408, 0.4208, 0.4065, 0.6095, 0.6059, 0.5824, 0.623, 0.5572, 0.5792, 0.5815, 0.564, 0.276, 0.4563, 0.2452, 0.4579, 0.2441, 0.4075, 0.2718, 0.4063, 0.2452, 0.4579, 0.2251, 0.4585, 0.2248, 0.408, 0.2441, 0.4075, 0.3958, 0.4583, 0.3731, 0.4583, 0.3733, 0.4078, 0.3955, 0.408, 0.3714, 0.388, 0.3733, 0.4078, 0.3459, 0.4038, 0.3437, 0.3943, 0.3955, 0.408, 0.3949, 0.3882, 0.4459, 0.3934, 0.4461, 0.4036, 0.5815, 0.564, 0.5572, 0.5792, 0.5467, 0.5624, 0.5704, 0.5475, 0.2718, 0.4063, 0.2441, 0.4075, 0.2437, 0.3876, 0.2722, 0.3864, 0.2441, 0.4075, 0.2248, 0.408, 0.2247, 0.3882, 0.2437, 0.3876, 0.3955, 0.408, 0.3733, 0.4078, 0.3714, 0.388, 0.3949, 0.3882, 0.7851, 0.4114, 0.7732, 0.4028, 0.7786, 0.3326, 0.7851, 0.3329, 0.7091, 0.8149, 0.7377, 0.8158, 0.7377, 0.8909, 0.7246, 0.8842, 0.5467, 0.5624, 0.5572, 0.5792, 0.5037, 0.6103, 0.4984, 0.6017, 0.6035, 0.8519, 0.5739, 0.8526, 0.59, 0.7835, 0.6035, 0.7767, 0.7243, 0.4107, 0.7243, 0.4168, 0.7197, 0.4168, 0.7197, 0.4109, 0.7732, 0.2626, 0.7855, 0.2536, 0.7855, 0.3322, 0.7787, 0.3326, 0.8858, 0.6673, 0.8756, 0.6673, 0.8785, 0.5982, 0.883, 0.5981, 0.3998, 0.8915, 0.3896, 0.8915, 0.3945, 0.8268, 0.399, 0.8267, 0.3915, 0.3023, 0.3717, 0.3024, 0.374, 0.2354, 0.3901, 0.2353, 0.2417, 0.3016, 0.2243, 0.3022, 0.2258, 0.2353, 0.2393, 0.2349, 0.4145, 0.3011, 0.3915, 0.3023, 0.3901, 0.2353, 0.4101, 0.2344, 0.5626, 0.7098, 0.5896, 0.7092, 0.5899, 0.776, 0.567, 0.7767, 0.5224, 0.4762, 0.4999, 0.4904, 0.4662, 0.4327, 0.485, 0.4206, 0.2661, 0.3005, 0.2417, 0.3016, 0.2393, 0.2349, 0.26, 0.2339, 0.3901, 0.2353, 0.374, 0.2354, 0.3735, 0.2222, 0.3899, 0.2221, 0.2393, 0.2349, 0.2258, 0.2353, 0.2252, 0.2221, 0.2388, 0.2218, 0.4101, 0.2344, 0.3901, 0.2353, 0.3899, 0.2221, 0.4097, 0.2212, 0.3458, 0.8761, 0.3229, 0.8761, 0.3279, 0.8267, 0.3391, 0.8283, 0.2252, 0.2221, 0.2258, 0.2353, 0.1895, 0.2385, 0.185, 0.2319, 0.26, 0.2339, 0.2393, 0.2349, 0.2388, 0.2218, 0.2597, 0.2207, 0.603, 0.7547, 0.5899, 0.7547, 0.5905, 0.7222, 0.5928, 0.7222, 0.3896, 0.866, 0.3673, 0.866, 0.3736, 0.8267, 0.3871, 0.8284, 0.4101, 0.2344, 0.4097, 0.2212, 0.4537, 0.2273, 0.4497, 0.2343, 0.3673, 0.87, 0.3458, 0.87, 0.3476, 0.8283, 0.3606, 0.8267, 0.6079, 0.6293, 0.6079, 0.6269, 0.6092, 0.6269, 0.6092, 0.6292, 0.7738, 0.6693, 0.7602, 0.6692, 0.7714, 0.6442, 0.7738, 0.6442, 0.185, 0.2319, 0.1895, 0.2385, 0.1759, 0.2648, 0.1747, 0.2641, 0.4497, 0.2343, 0.4537, 0.2273, 0.4662, 0.2586, 0.465, 0.2593, 0.309, 0.2325, 0.3126, 0.2271, 0.3168, 0.2581, 0.3146, 0.2591, 0.26, 0.2339, 0.2597, 0.2207, 0.3126, 0.2271, 0.309, 0.2325, 0.874, 0.2977, 0.852, 0.2957, 0.8632, 0.2448, 0.874, 0.2443, 0.3735, 0.2222, 0.374, 0.2354, 0.3272, 0.2363, 0.3232, 0.2312, 0.6057, 0.6312, 0.6057, 0.627, 0.6079, 0.6269, 0.6079, 0.6309, 0.785, 0.6715, 0.7738, 0.6721, 0.7808, 0.6442, 0.785, 0.6445, 0.3998, 0.8267, 0.4106, 0.8272, 0.4106, 0.8588, 0.4066, 0.8591, 0.3232, 0.2312, 0.3272, 0.2363, 0.3252, 0.2635, 0.3229, 0.2627, 0.3002, 0.401, 0.3015, 0.3913, 0.3229, 0.3979, 0.3221, 0.4026, 0.7711, 0.4026, 0.7405, 0.4026, 0.7442, 0.3741, 0.7594, 0.3738, 0.2718, 0.4063, 0.2722, 0.3864, 0.3015, 0.3913, 0.3002, 0.401, 0.7678, 0.8667, 0.7377, 0.8667, 0.7498, 0.8369, 0.7646, 0.8372, 0.7197, 0.4107, 0.7197, 0.4181, 0.7151, 0.4181, 0.7151, 0.4109, 0.3437, 0.3943, 0.3459, 0.4038, 0.3246, 0.4067, 0.3233, 0.4021, 0.7646, 0.8372, 0.7498, 0.8369, 0.7575, 0.8149, 0.7648, 0.8151, 0.7594, 0.3738, 0.7442, 0.3741, 0.744, 0.3513, 0.7514, 0.3511])
me_vert.materials.append(mat_bark)
me_vert.use_remesh_fix_poles = True
me_vert.use_remesh_preserve_attributes = False
me_vert.use_mirror_vertex_groups = False
me_vert.use_paint_bone_selection = False
me_vert.use_paint_mask_vertex = True
me_vert.update()
me_cube_001 = bpy.data.meshes.new('Cube.001')
me_cube_001.from_pydata([(-2.0, 0.0, 0.0), (-2.0, 0.0, 3.382), (-2.0, 1.0, 0.0), (-2.0, 1.0, 3.382), (-1.0, 1.0, 0.0), (-1.185, 1.0, 3.382), (-1.0, 0.0, 0.0), (-1.185, 0.0, 3.382), (-2.0, 0.0, 0.75), (-2.0, 0.0, 1.711), (-2.0, 1.0, 1.711), (-2.0, 1.0, 0.75), (-1.0, 1.0, 1.711), (-1.0, 0.0, 1.711), (-1.185, 0.0, 0.75), (-1.185, 1.0, 0.75), (-2.0, 0.0, 2.9), (-2.0, 1.0, 2.9), (-1.185, 0.0, 2.9), (-1.185, 1.0, 2.9), (-0.8404, 1.0, 2.552), (-0.4549, -2.817e-08, 2.809), (-0.8404, 2.994e-08, 2.552), (-1.098, -2.267e-08, 2.166), (-0.4549, 1.0, 2.809), (-1.098, 1.0, 2.166), (2.0, 0.0, 0.0), (2.0, 0.0, 3.382), (2.0, 1.0, 0.0), (2.0, 1.0, 3.382), (1.0, 1.0, 0.0), (1.185, 1.0, 3.382), (1.0, 0.0, 0.0), (1.185, 0.0, 3.382), (2.0, 0.0, 0.75), (2.0, 0.0, 1.711), (2.0, 1.0, 1.711), (2.0, 1.0, 0.75), (1.0, 1.0, 1.711), (1.0, 0.0, 1.711), (1.185, 0.0, 0.75), (1.185, 1.0, 0.75), (0.0, 1.0, 3.382), (0.0, 0.0, 3.382), (2.0, 0.0, 2.9), (2.0, 1.0, 2.9), (1.185, 0.0, 2.9), (1.185, 1.0, 2.9), (0.0, 0.0, 2.711), (0.0, 1.0, 2.711), (0.8404, 1.0, 2.552), (0.4549, -2.817e-08, 2.809), (0.8404, 2.994e-08, 2.552), (1.098, -2.267e-08, 2.166), (0.4549, 1.0, 2.809), (1.098, 1.0, 2.166), (-1.185, 1.0, 0.0), (-1.185, 0.0, 0.0), (-1.0, 0.0, 0.75), (-1.0, 1.0, 0.75), (-1.185, -3.585e-08, 1.729), (-1.185, 1.0, 1.729), (-0.9239, 2.98e-08, 2.094), (-0.7071, 5.96e-08, 2.418), (-0.3827, 5.96e-08, 2.635), (-0.7071, 1.0, 2.418), (-0.3827, 1.0, 2.635), (0.0, -1.192e-07, 2.9), (-0.9239, 1.0, 2.094), (0.0, 1.0, 2.9), (1.185, 1.0, 0.0), (1.185, 0.0, 0.0), (1.0, 0.0, 0.75), (1.0, 1.0, 0.75), (1.185, -3.585e-08, 1.729), (1.185, 1.0, 1.729), (0.9239, 2.98e-08, 2.094), (0.7071, 5.96e-08, 2.418), (0.3827, 5.96e-08, 2.635), (0.7071, 1.0, 2.418), (0.3827, 1.0, 2.635), (0.9239, 1.0, 2.094), (-2.1, -0.1, 3.252), (-1.792, 0.4323, 4.359), (-2.1, 1.1, 3.252), (-1.792, 0.5677, 4.359), (2.1, -0.1, 3.252), (1.792, 0.4323, 4.359), (2.1, 1.1, 3.252), (1.792, 0.5677, 4.359), (-1.918, 0.07482, 3.573), (-1.918, 0.9252, 3.573), (1.918, 0.9252, 3.573), (1.918, 0.07482, 3.573), (0.0, 1.1, 3.252), (0.0, 0.5677, 4.359), (0.0, -0.1, 3.252), (0.0, 0.4323, 4.359), (0.0, 0.07482, 3.573), (0.0, 0.9252, 3.573), (-2.0, 1.0, -5.763), (-2.0, 0.0, -5.763), (-1.185, 1.0, -5.763), (-1.185, 0.0, -5.763), (2.0, 1.0, -5.763), (2.0, 0.0, -5.763), (1.185, 1.0, -5.763), (1.185, 0.0, -5.763)], [], [(16, 1, 3, 17), (18, 7, 1, 16), (5, 3, 1, 7), (42, 5, 7, 43), (26, 71, 107, 105), (17, 3, 5, 19), (2, 11, 15, 56), (11, 10, 61, 15), (60, 23, 18), (57, 14, 8, 0), (14, 60, 9, 8), (0, 8, 11, 2), (8, 9, 10, 11), (4, 59, 58, 6), (58, 59, 12, 13), (16, 17, 10, 9), (18, 16, 9, 60), (42, 69, 19, 5), (43, 7, 18, 67), (49, 48, 64, 66), (17, 19, 61, 10), (62, 68, 65, 63), (63, 65, 66, 64), (62, 13, 12, 68), (23, 22, 18), (21, 18, 22), (18, 21, 67), (61, 19, 25), (25, 19, 20), (24, 20, 19), (19, 69, 24), (44, 45, 29, 27), (46, 44, 27, 33), (31, 33, 27, 29), (42, 43, 33, 31), (28, 26, 105, 104), (45, 47, 31, 29), (28, 70, 41, 37), (37, 41, 75, 36), (74, 46, 53), (71, 26, 34, 40), (40, 34, 35, 74), (26, 28, 37, 34), (34, 37, 36, 35), (30, 32, 72, 73), (72, 39, 38, 73), (44, 35, 36, 45), (46, 74, 35, 44), (42, 31, 47, 69), (43, 67, 46, 33), (49, 80, 78, 48), (45, 36, 75, 47), (76, 77, 79, 81), (77, 78, 80, 79), (76, 81, 38, 39), (53, 46, 52), (51, 52, 46), (46, 67, 51), (75, 55, 47), (55, 50, 47), (54, 47, 50), (47, 54, 69), (57, 56, 4, 6), (14, 57, 6, 58), (56, 15, 59, 4), (60, 14, 58, 13), (15, 61, 12, 59), (23, 60, 13, 62), (21, 22, 63, 64), (22, 23, 62, 63), (20, 24, 66, 65), (67, 21, 64, 48), (25, 20, 65, 68), (61, 25, 68, 12), (24, 69, 49, 66), (70, 71, 32, 30), (71, 40, 72, 32), (41, 70, 30, 73), (40, 74, 39, 72), (75, 41, 73, 38), (74, 53, 76, 39), (52, 51, 78, 77), (53, 52, 77, 76), (54, 50, 79, 80), (51, 67, 48, 78), (50, 55, 81, 79), (55, 75, 38, 81), (69, 54, 80, 49), (90, 83, 85, 91), (99, 95, 89, 92), (92, 89, 87, 93), (98, 97, 83, 90), (94, 88, 86, 96), (95, 85, 83, 97), (96, 98, 90, 82), (88, 92, 93, 86), (94, 99, 92, 88), (82, 90, 91, 84), (84, 91, 99, 94), (86, 93, 98, 96), (89, 95, 97, 87), (84, 94, 96, 82), (93, 87, 97, 98), (91, 85, 95, 99), (100, 102, 103, 101), (104, 105, 107, 106), (71, 70, 106, 107), (56, 57, 103, 102), (2, 56, 102, 100), (0, 2, 100, 101), (70, 28, 104, 106), (57, 0, 101, 103)])
me_cube_001.polygons.foreach_set('material_index', [0, 0, 0, 0, 0, 0, 0, 0, 0, 0, 0, 0, 0, 0, 0, 0, 0, 0, 0, 0, 0, 0, 0, 0, 0, 0, 0, 0, 0, 0, 0, 0, 0, 0, 0, 0, 0, 0, 0, 0, 0, 0, 0, 0, 0, 0, 0, 0, 0, 0, 0, 0, 0, 0, 0, 0, 0, 0, 0, 0, 0, 0, 0, 1, 0, 1, 0, 1, 1, 1, 0, 1, 0, 0, 0, 0, 1, 0, 1, 0, 1, 1, 1, 0, 1, 0, 0, 0, 2, 2, 2, 2, 2, 2, 2, 2, 2, 2, 2, 2, 2, 2, 2, 2, 0, 0, 0, 0, 0, 0, 0, 0])
_uv = me_cube_001.uv_layers.new(name='UVMap')
_uv.uv.foreach_set('vector', [0.875, 0.8623, 0.875, 0.9226, 0.75, 0.9226, 0.75, 0.8623, 0.2027, 0.8061, 0.2027, 0.9266, -0.001093, 0.9266, -0.001093, 0.8061, 0.625, 0.8981, 0.625, 1.0, 0.5, 1.0, 0.5, 0.8981, 0.625, 0.75, 0.625, 0.8981, 0.5, 0.8981, 0.5, 0.75, 0.6299, 1.0, 0.4884, 1.0, 0.4884, 0.0, 0.6299, 0.0, 0.9991, 0.7233, 0.9991, 0.8435, 0.7959, 0.8435, 0.7959, 0.7233, 0.9991, 0.0002979, 0.9991, 0.1873, 0.7959, 0.1873, 0.7959, 0.0002979, 0.9991, 0.1873, 0.9991, 0.4269, 0.7959, 0.4315, 0.7959, 0.1873, 0.2027, 0.5135, 0.2244, 0.6227, 0.2027, 0.8061, 0.2027, 0.08117, 0.2027, 0.2687, -0.001093, 0.2687, -0.001093, 0.08117, 0.2027, 0.2687, 0.2027, 0.5135, -0.001093, 0.509, -0.001093, 0.2687, 0.875, 0.5, 0.875, 0.5937, 0.75, 0.5937, 0.75, 0.5, 0.875, 0.5937, 0.875, 0.7138, 0.75, 0.7138, 0.75, 0.5937, 0.25, 0.5477, 0.25, 0.6414, 0.125, 0.6414, 0.125, 0.5477, 0.125, 0.6414, 0.25, 0.6414, 0.25, 0.7616, 0.125, 0.7616, 0.875, 0.8623, 0.75, 0.8623, 0.75, 0.7138, 0.875, 0.7138, 0.2027, 0.8061, -0.001093, 0.8061, -0.001093, 0.509, 0.2027, 0.5135, 0.5004, 0.8435, 0.5004, 0.7233, 0.7959, 0.7233, 0.7959, 0.8435, 0.4989, 0.9266, 0.2027, 0.9266, 0.2027, 0.8061, 0.4989, 0.8061, 0.375, 0.6361, 0.25, 0.6361, 0.25, 0.5883, 0.375, 0.5883, 0.9991, 0.7233, 0.7959, 0.7233, 0.7959, 0.4315, 0.9991, 0.4269, 0.125, 0.8096, 0.25, 0.8096, 0.25, 0.8509, 0.125, 0.8509, 0.25, 0.5477, 0.375, 0.5477, 0.375, 0.5883, 0.25, 0.5883, 0.125, 0.8096, 0.125, 0.7616, 0.25, 0.7616, 0.25, 0.8096, 0.2244, 0.6227, 0.2888, 0.7191, 0.2027, 0.8061, 0.3852, 0.7835, 0.2027, 0.8061, 0.2888, 0.7191, 0.2027, 0.8061, 0.3852, 0.7835, 0.4989, 0.8061, 0.7959, 0.4315, 0.7959, 0.7233, 0.7742, 0.5403, 0.7742, 0.5403, 0.7959, 0.7233, 0.71, 0.6364, 0.6138, 0.7007, 0.71, 0.6364, 0.7959, 0.7233, 0.7959, 0.7233, 0.5004, 0.7233, 0.6138, 0.7007, 0.625, 0.8623, 0.75, 0.8623, 0.75, 0.9226, 0.625, 0.9226, 0.7951, 0.8061, 0.9989, 0.8061, 0.9989, 0.9266, 0.7951, 0.9266, 0.625, 0.6019, 0.5, 0.6019, 0.5, 0.5, 0.625, 0.5, 0.625, 0.75, 0.5, 0.75, 0.5, 0.6019, 0.625, 0.6019, 0.1735, 1.0, 0.0, 1.0, 8.742e-08, 0.0, 0.1735, 0.0, 0.001799, 0.7233, 0.205, 0.7233, 0.205, 0.8435, 0.001799, 0.8435, 0.001799, 0.0002979, 0.205, 0.0002979, 0.205, 0.1873, 0.001799, 0.1873, 0.001799, 0.1873, 0.205, 0.1873, 0.205, 0.4315, 0.001799, 0.4269, 0.7951, 0.5135, 0.7951, 0.8061, 0.7734, 0.6227, 0.7951, 0.08117, 0.9989, 0.08117, 0.9989, 0.2687, 0.7951, 0.2687, 0.7951, 0.2687, 0.9989, 0.2687, 0.9989, 0.509, 0.7951, 0.5135, 0.625, 0.5, 0.75, 0.5, 0.75, 0.5937, 0.625, 0.5937, 0.625, 0.5937, 0.75, 0.5937, 0.75, 0.7138, 0.625, 0.7138, 0.0, 0.5477, 0.125, 0.5477, 0.125, 0.6414, 0.0, 0.6414, 0.125, 0.6414, 0.125, 0.7616, 0.0, 0.7616, 0.0, 0.6414, 0.625, 0.8623, 0.625, 0.7138, 0.75, 0.7138, 0.75, 0.8623, 0.7951, 0.8061, 0.7951, 0.5135, 0.9989, 0.509, 0.9989, 0.8061, 0.5004, 0.8435, 0.205, 0.8435, 0.205, 0.7233, 0.5004, 0.7233, 0.4989, 0.9266, 0.4989, 0.8061, 0.7951, 0.8061, 0.7951, 0.9266, 0.375, 0.6361, 0.375, 0.684, 0.25, 0.684, 0.25, 0.6361, 0.001799, 0.7233, 0.001799, 0.4269, 0.205, 0.4315, 0.205, 0.7233, 0.125, 0.8096, 0.125, 0.8509, 0.0, 0.8509, 0.0, 0.8096, 0.25, 0.7245, 0.25, 0.684, 0.375, 0.684, 0.375, 0.7245, 0.125, 0.8096, 0.0, 0.8096, 0.0, 0.7616, 0.125, 0.7616, 0.7734, 0.6227, 0.7951, 0.8061, 0.709, 0.7191, 0.6126, 0.7835, 0.709, 0.7191, 0.7951, 0.8061, 0.7951, 0.8061, 0.4989, 0.8061, 0.6126, 0.7835, 0.205, 0.4315, 0.2267, 0.5403, 0.205, 0.7233, 0.2267, 0.5403, 0.2909, 0.6364, 0.205, 0.7233, 0.387, 0.7007, 0.205, 0.7233, 0.2909, 0.6364, 0.205, 0.7233, 0.387, 0.7007, 0.5004, 0.7233, 0.1019, 0.125, 0.1019, 0.0, 0.125, 0.0, 0.125, 0.125, 0.19, 0.7349, 0.09029, 0.7349, 0.09029, 0.6863, 0.19, 0.6863, 0.7959, 0.0002979, 0.7959, 0.1873, 0.7497, 0.1873, 0.7497, 0.0002979, 0.3027, 0.7348, 0.19, 0.7349, 0.19, 0.6863, 0.3025, 0.6859, 0.7959, 0.1873, 0.7959, 0.4315, 0.7497, 0.4269, 0.7497, 0.1873, 0.3659, 0.7369, 0.3027, 0.7348, 0.3025, 0.6859, 0.3657, 0.6873, 0.4614, 0.7387, 0.4107, 0.7364, 0.4107, 0.6868, 0.4615, 0.6891, 0.4107, 0.7364, 0.3659, 0.7369, 0.3657, 0.6873, 0.4107, 0.6868, 0.71, 0.6364, 0.6138, 0.7007, 0.5958, 0.6572, 0.6767, 0.6032, 0.5049, 0.7389, 0.4614, 0.7387, 0.4615, 0.6891, 0.5051, 0.6894, 0.7742, 0.5403, 0.71, 0.6364, 0.6767, 0.6032, 0.7308, 0.5223, 0.7959, 0.4315, 0.7742, 0.5403, 0.7308, 0.5223, 0.7497, 0.4269, 0.6138, 0.7007, 0.5004, 0.7233, 0.5004, 0.6763, 0.5958, 0.6572, 0.3981, 0.0, 0.3981, 0.125, 0.375, 0.125, 0.375, 0.0, 0.9189, 0.7378, 0.8191, 0.7389, 0.819, 0.6903, 0.9187, 0.6892, 0.205, 0.1873, 0.205, 0.0002979, 0.2511, 0.0002979, 0.2511, 0.1873, 0.8191, 0.7389, 0.7109, 0.7412, 0.7115, 0.6923, 0.819, 0.6903, 0.205, 0.4315, 0.205, 0.1873, 0.2511, 0.1873, 0.2511, 0.4269, 0.7109, 0.7412, 0.6596, 0.7416, 0.6596, 0.6921, 0.7115, 0.6923, 0.61, 0.74, 0.5655, 0.7402, 0.5655, 0.6907, 0.6102, 0.6905, 0.6596, 0.7416, 0.61, 0.74, 0.6102, 0.6905, 0.6596, 0.6921, 0.387, 0.7007, 0.2909, 0.6364, 0.3241, 0.6032, 0.405, 0.6572, 0.5655, 0.7402, 0.5049, 0.7389, 0.5051, 0.6894, 0.5655, 0.6907, 0.2909, 0.6364, 0.2267, 0.5403, 0.2701, 0.5223, 0.3241, 0.6032, 0.2267, 0.5403, 0.205, 0.4315, 0.2511, 0.4269, 0.2701, 0.5223, 0.5004, 0.7233, 0.387, 0.7007, 0.405, 0.6572, 0.5004, 0.6763, 0.9372, 0.2728, 0.5508, 1.119, 0.4044, 1.119, 0.01805, 0.2728, 0.4965, -0.06225, 0.4965, 0.7046, -1.096, 0.7046, -1.208, -0.06225, 0.9827, 0.2393, 0.5711, 1.141, 0.4151, 1.141, 0.003535, 0.2393, 0.4952, -0.1314, 0.4952, 0.8498, -1.542, 0.8498, -1.684, -0.1314, 0.5714, 0.5, 0.5714, 1.0, 0.2857, 1.0, 0.2857, 0.5, 0.159, 0.5, 0.159, 0.9268, 0.1267, 0.9268, 0.1267, 0.5, 0.4952, -0.5465, 0.4952, -0.1314, -1.684, -0.1314, -1.891, -0.5465, 1.184, -0.1785, 0.9827, 0.2393, 0.003535, 0.2393, -0.1978, -0.1785, 0.4965, -0.3867, 0.4965, -0.06225, -1.208, -0.06225, -1.37, -0.3867, 1.126, -0.1195, 0.9372, 0.2728, 0.01805, 0.2728, -0.1709, -0.1195, 2.363, -0.3867, 2.201, -0.06225, 0.4965, -0.06225, 0.4965, -0.3867, 2.881, -0.5465, 2.675, -0.1314, 0.4952, -0.1314, 0.4952, -0.5465, 0.159, 0.07325, 0.159, 0.5, 0.1267, 0.5, 0.1267, 0.07325, 0.5714, 0.0, 0.5714, 0.5, 0.2857, 0.5, 0.2857, 0.0, 2.675, -0.1314, 2.532, 0.8498, 0.4952, 0.8498, 0.4952, -0.1314, 2.201, -0.06225, 2.089, 0.7046, 0.4965, 0.7046, 0.4965, -0.06225, 0.0, 0.0, 0.1019, 0.0, 0.1019, 0.125, 0.0, 0.125, 0.5, 0.0, 0.5, 0.125, 0.3981, 0.125, 0.3981, 0.0, 0.347, 1.0, 0.1735, 1.0, 0.1735, 0.0, 0.347, 0.0, 0.347, 1.0, 0.1735, 1.0, 0.1735, 0.0, 0.347, 0.0, 0.6299, 1.0, 0.4884, 1.0, 0.4884, 0.0, 0.6299, 0.0, 0.1735, 1.0, 0.0, 1.0, 5.96e-08, 0.0, 0.1735, 0.0, 0.4884, 1.0, 0.347, 1.0, 0.347, 0.0, 0.4884, 0.0, 0.4884, 1.0, 0.347, 1.0, 0.347, 0.0, 0.4884, 0.0])
me_cube_001.materials.append(mat_bricks)
me_cube_001.materials.append(mat_stone_blocks)
me_cube_001.materials.append(mat_roof)
me_cube_001.use_remesh_fix_poles = True
me_cube_001.use_remesh_preserve_attributes = False
me_cube_001.use_mirror_vertex_groups = False
me_cube_001.update()
me_cube_002 = bpy.data.meshes.new('Cube.002')
me_cube_002.from_pydata([(0.0, 0.0, 0.0), (0.0, -0.1, 0.0), (0.0, 0.0, 1.711), (0.0, -0.1, 1.711), (0.0, -0.1, 0.75), (0.0, 0.0, 0.75), (0.07612, -0.1, 2.094), (0.2929, -0.1, 2.418), (0.6173, -0.1, 2.635), (0.2929, 0.0, 2.418), (0.6173, 0.0, 2.635), (0.07612, 0.0, 2.094), (1.0, 0.0, 0.0), (1.0, -0.1, 0.0), (1.0, -0.1, 2.711), (1.0, 0.0, 2.711), (1.0, -0.1, 2.635), (1.0, -0.1, 2.418), (1.0, -0.1, 2.094), (1.0, -0.1, 1.711), (1.0, -0.1, 0.75), (1.0, 0.0, 2.635), (1.0, 0.0, 2.418), (1.0, 0.0, 2.094), (1.0, 0.0, 1.711), (1.0, 0.0, 0.75)], [], [(0, 5, 4, 1), (4, 5, 2, 3), (15, 14, 8, 10), (6, 11, 9, 7), (7, 9, 10, 8), (6, 3, 2, 11), (1, 13, 12, 0), (25, 12, 13, 20), (15, 21, 16, 14), (21, 22, 17, 16), (22, 23, 18, 17), (23, 24, 19, 18), (24, 25, 20, 19), (1, 4, 20, 13), (4, 3, 19, 20), (3, 6, 18, 19), (6, 7, 17, 18), (7, 8, 16, 17), (14, 16, 8), (0, 12, 25, 5), (5, 25, 24, 2), (2, 24, 23, 11), (11, 23, 22, 9), (9, 22, 21, 10), (10, 21, 15)])
_uv = me_cube_002.uv_layers.new(name='UVMap')
_uv.uv.foreach_set('vector', [0.375, 0.3333, 0.4375, 0.3333, 0.4375, 0.9167, 0.375, 0.9167, 0.4375, 0.9167, 0.4375, 0.3333, 0.5, 0.3333, 0.5, 0.9167, 0.0, 0.0, 0.0, 0.0, 0.0, 0.0, 0.0, 0.0, 0.0, 0.0, 0.0, 0.0, 0.0, 0.0, 0.0, 0.0, 0.0, 0.0, 0.0, 0.0, 0.0, 0.0, 0.0, 0.0, 0.0, 0.0, 0.0, 0.0, 0.0, 0.0, 0.0, 0.0, 0.375, 0.9167, 0.375, 0.9167, 0.375, 0.3333, 0.375, 0.3333, 0.3125, 0.2778, 0.375, 0.3333, 0.375, 0.9167, 0.3125, 0.7639, 0.0, 0.0, 0.0625, 0.05556, 0.0625, 0.1528, 0.0, 0.0, 0.0625, 0.05556, 0.125, 0.1111, 0.125, 0.3056, 0.0625, 0.1528, 0.125, 0.1111, 0.1875, 0.1667, 0.1875, 0.4583, 0.125, 0.3056, 0.1875, 0.1667, 0.25, 0.2222, 0.25, 0.6111, 0.1875, 0.4583, 0.25, 0.2222, 0.3125, 0.2778, 0.3125, 0.7639, 0.25, 0.6111, 0.9938, 0.0, 0.9938, 0.2766, 0.625, 0.2766, 0.625, 0.0, 0.9938, 0.2766, 0.9938, 0.6312, 0.625, 0.6312, 0.625, 0.2766, 0.9938, 0.6312, 0.9658, 0.7723, 0.625, 0.7723, 0.625, 0.6312, 0.9658, 0.7723, 0.8858, 0.8919, 0.625, 0.8919, 0.625, 0.7723, 0.8858, 0.8919, 0.7661, 0.9719, 0.625, 0.9719, 0.625, 0.8919, 0.625, 1.0, 0.625, 0.9719, 0.7661, 0.9719, 0.375, 0.3333, 0.375, 0.3333, 0.3125, 0.2778, 0.4375, 0.3333, 0.4375, 0.3333, 0.3125, 0.2778, 0.25, 0.2222, 0.5, 0.3333, 0.5, 0.3333, 0.25, 0.2222, 0.1875, 0.1667, 0.0, 0.0, 0.0, 0.0, 0.1875, 0.1667, 0.125, 0.1111, 0.0, 0.0, 0.0, 0.0, 0.125, 0.1111, 0.0625, 0.05556, 0.0, 0.0, 0.0, 0.0, 0.0625, 0.05556, 0.0, 0.0])
me_cube_002.materials.append(mat_wooden_planks)
me_cube_002.use_remesh_fix_poles = True
me_cube_002.use_remesh_preserve_attributes = False
me_cube_002.use_mirror_vertex_groups = False
me_cube_002.update()
me_cube_004 = bpy.data.meshes.new('Cube.004')
me_cube_004.from_pydata([(0.0, 0.0, 0.0), (0.0, -0.1, 0.0), (0.0, 0.0, 1.711), (0.0, -0.1, 1.711), (-1.0, -0.1, 2.711), (-1.0, 0.0, 2.711), (0.0, -0.1, 0.75), (0.0, 0.0, 0.75), (-0.07612, -0.1, 2.094), (-0.2929, -0.1, 2.418), (-0.6173, -0.1, 2.635), (-0.2929, 0.0, 2.418), (-0.6173, 0.0, 2.635), (-0.07612, 0.0, 2.094), (-1.0, -0.1, 0.0), (-1.0, 0.0, 0.0), (-1.0, -0.1, 0.75), (-1.0, -0.1, 1.711), (-1.0, -0.1, 2.094), (-1.0, -0.1, 2.418), (-1.0, -0.1, 2.635), (-1.0, 0.0, 0.75), (-1.0, 0.0, 1.711), (-1.0, 0.0, 2.094), (-1.0, 0.0, 2.418), (-1.0, 0.0, 2.635)], [], [(0, 1, 6, 7), (6, 3, 2, 7), (5, 12, 10, 4), (8, 9, 11, 13), (9, 10, 12, 11), (8, 13, 2, 3), (14, 1, 0, 15), (25, 5, 4, 20), (15, 21, 16, 14), (21, 22, 17, 16), (22, 23, 18, 17), (23, 24, 19, 18), (24, 25, 20, 19), (6, 1, 14, 16), (3, 6, 16, 17), (8, 3, 17, 18), (9, 8, 18, 19), (10, 9, 19, 20), (4, 10, 20), (5, 25, 12), (12, 25, 24, 11), (11, 24, 23, 13), (13, 23, 22, 2), (2, 22, 21, 7), (7, 21, 15, 0)])
_uv = me_cube_004.uv_layers.new(name='UVMap')
_uv.uv.foreach_set('vector', [0.375, 0.3333, 0.375, 0.9167, 0.4375, 0.9167, 0.4375, 0.3333, 0.4375, 0.9167, 0.5, 0.9167, 0.5, 0.3333, 0.4375, 0.3333, 0.0, 0.0, 0.0, 0.0, 0.0, 0.0, 0.0, 0.0, 0.0, 0.0, 0.0, 0.0, 0.0, 0.0, 0.0, 0.0, 0.0, 0.0, 0.0, 0.0, 0.0, 0.0, 0.0, 0.0, 0.0, 0.0, 0.0, 0.0, 0.0, 0.0, 0.0, 0.0, 0.375, 0.9167, 0.375, 0.9167, 0.375, 0.3333, 0.375, 0.3333, 0.0625, 0.05556, 0.0, 0.0, 0.0, 0.0, 0.0625, 0.1528, 0.375, 0.3333, 0.3125, 0.2778, 0.3125, 0.7639, 0.375, 0.9167, 0.3125, 0.2778, 0.25, 0.2222, 0.25, 0.6111, 0.3125, 0.7639, 0.25, 0.2222, 0.1875, 0.1667, 0.1875, 0.4583, 0.25, 0.6111, 0.1875, 0.1667, 0.125, 0.1111, 0.125, 0.3056, 0.1875, 0.4583, 0.125, 0.1111, 0.0625, 0.05556, 0.0625, 0.1528, 0.125, 0.3056, 0.0, 0.2766, 1.192e-07, 0.0, 0.3688, 3.224e-08, 0.3688, 0.2766, 0.0, 0.6312, 0.0, 0.2766, 0.3688, 0.2766, 0.3688, 0.6312, 0.02808, 0.7723, 0.0, 0.6312, 0.3688, 0.6312, 0.3688, 0.7723, 0.108, 0.8919, 0.02808, 0.7723, 0.3688, 0.7723, 0.3688, 0.8919, 0.2277, 0.9719, 0.108, 0.8919, 0.3688, 0.8919, 0.3688, 0.9719, 0.3688, 1.0, 0.2277, 0.9719, 0.3688, 0.9719, 0.0, 0.0, 0.0625, 0.05556, 0.0, 0.0, 0.0, 0.0, 0.0625, 0.05556, 0.125, 0.1111, 0.0, 0.0, 0.0, 0.0, 0.125, 0.1111, 0.1875, 0.1667, 0.0, 0.0, 0.0, 0.0, 0.1875, 0.1667, 0.25, 0.2222, 0.0, 0.0, 0.0, 0.0, 0.25, 0.2222, 0.3125, 0.2778, 0.4375, 0.3333, 0.4375, 0.3333, 0.3125, 0.2778, 0.375, 0.3333, 0.375, 0.3333])
me_cube_004.materials.append(mat_wooden_planks)
me_cube_004.use_remesh_fix_poles = True
me_cube_004.use_remesh_preserve_attributes = False
me_cube_004.use_mirror_vertex_groups = False
me_cube_004.update()
me_tree_branch = bpy.data.meshes.new('Tree Branch')
me_tree_branch.from_pydata([(-0.3477, -0.5, 0.0), (-0.02272, -0.5, 0.0), (0.3477, 0.09314, 0.0), (-0.01764, -0.4492, 0.0), (0.1625, -0.451, 0.0), (0.3118, -0.2435, 0.0), (0.1662, -0.1307, 0.0), (0.09262, 0.5, 0.0), (0.3477, 0.2765, 0.0), (0.168, 0.2187, 0.0), (-0.3477, 0.1966, 0.0), (-0.08918, 0.5, 0.0), (-0.1068, 0.2114, 0.0), (-0.1705, 0.2769, 0.0), (-0.3477, 0.05517, 0.0), (-0.3477, -0.3658, 0.0), (-0.1268, -0.1926, 0.0), (-0.1432, -0.3254, 0.0)], [], [(0, 1, 3, 4, 5, 6, 2, 8, 9, 7, 11, 12, 13, 10, 14, 16, 17, 15)])
_uv = me_tree_branch.uv_layers.new(name='UVMap')
_uv.uv.foreach_set('vector', [0.0, 0.0, 0.4673, 0.0, 0.4746, 0.05083, 0.7337, 0.04901, 0.9482, 0.2565, 0.7389, 0.3693, 1.0, 0.5931, 1.0, 0.7765, 0.7415, 0.7187, 0.6332, 1.0, 0.3718, 1.0, 0.3464, 0.7114, 0.2548, 0.7769, 0.0, 0.6966, 0.0, 0.5552, 0.3176, 0.3074, 0.2941, 0.1746, 0.0, 0.1342])
me_tree_branch.materials.append(mat_tree_branch)
me_tree_branch.use_remesh_fix_poles = True
me_tree_branch.use_remesh_preserve_attributes = False
me_tree_branch.use_mirror_vertex_groups = False
me_tree_branch.update()

# ---- curves / text
cu_beziercurve = bpy.data.curves.new('BezierCurve', 'CURVE')
cu_beziercurve.dimensions = '3D'
_sp = cu_beziercurve.splines.new('BEZIER'); _sp.bezier_points.add(2)
_sp.bezier_points.foreach_set('co', [0.0, 0.0, 0.0, -8.731e-07, 0.116, 5.85, 0.2878, 0.1739, 13.0])
_sp.bezier_points.foreach_set('handle_left', [1.502e-07, 0.05893, -2.283, 1.746e-06, 0.0008323, 4.005, -0.005577, 0.2726, 11.18])
_sp.bezier_points.foreach_set('handle_right', [-1.502e-07, -0.05893, 2.283, -3.492e-06, 0.2311, 7.695, 0.5811, 0.07525, 14.82])
for _p, _l, _r in zip(_sp.bezier_points, ['ALIGNED', 'ALIGNED', 'ALIGNED'], ['ALIGNED', 'ALIGNED', 'ALIGNED']): _p.handle_left_type = _l; _p.handle_right_type = _r
_sp.order_u = 0
_sp.order_v = 0
cu_beziercurve.use_path = True
cu_beziercurve.use_path_clamp = True
cu_beziercurve.fill_mode = 'FULL'

# ---- objects
ob_camera = bpy.data.objects.new('Camera', cam_camera_001)
ob_beziercurve = bpy.data.objects.new('BezierCurve', cu_beziercurve)
ob_sun = bpy.data.objects.new('Sun', light_sun)
ob_empty = bpy.data.objects.new('Empty', None)
ob_bridge = bpy.data.objects.new('Bridge', me_cube_003)
ob_vert = bpy.data.objects.new('Vert', me_vert)
ob_gate = bpy.data.objects.new('Gate', me_cube_001)
ob_doorleft = bpy.data.objects.new('DoorLeft', me_cube_002)
ob_doorright = bpy.data.objects.new('DoorRight', me_cube_004)
ob_tree_branch = bpy.data.objects.new('Tree Branch', me_tree_branch)

# ---- transforms, parenting, visibility, modifiers, constraints
ob_camera.parent = ob_empty
ob_camera.location = (0.0, 0.0, 1.75)
ob_camera.rotation_euler = (1.571, -0.0, 0.0)
ob_camera.lineart.crease_threshold = 0.0
ob_beziercurve.location = (0.0, 1.0, 0.0)
ob_beziercurve.rotation_euler = (1.571, -3.142, -1.51e-07)
ob_beziercurve.lineart.crease_threshold = 0.0
ob_sun.location = (0.0, 0.0, 0.0)
ob_sun.rotation_euler = (0.5266, -0.96, 0.1742)
ob_sun.lineart.crease_threshold = 0.0
ob_empty.location = (-0.8751, -17.19, 0.0553)
ob_empty.rotation_euler = (0.0, -0.0, -0.08488)
ob_empty.empty_display_type = 'SINGLE_ARROW'
ob_empty.lineart.crease_threshold = 0.0
ob_bridge.location = (0.0, 1.0, 0.0)
ob_bridge.lineart.crease_threshold = 0.0
_m = ob_bridge.modifiers.new('Mirror', 'MIRROR')
_m = ob_bridge.modifiers.new('Array', 'ARRAY')
_m.count = 54
_m.relative_offset_displace = (0.0, -1.0, 0.0)
_m = ob_bridge.modifiers.new('Curve', 'CURVE')
_m.object = ob_beziercurve
_m.deform_axis = 'POS_Z'
ob_vert.location = (-3.492, 34.76, -8.482)
ob_vert.scale = (0.6814, 0.6814, 0.6814)
ob_vert.lineart.crease_threshold = 0.0
_vg = ob_vert.vertex_groups.new(name='Group')
_m = ob_vert.modifiers.new('ParticleSettings', 'PARTICLE_SYSTEM')
ob_gate.location = (0.0, 0.0, 0.0)
ob_gate.lineart.crease_threshold = 0.0
ob_doorleft.location = (-1.0, 0.55, 0.0)
ob_doorleft.lineart.crease_threshold = 0.0
ob_doorright.location = (1.0, 0.55, 0.0)
ob_doorright.lineart.crease_threshold = 0.0
ob_tree_branch.location = (-37.17, 0.3491, 0.0)
ob_tree_branch.rotation_euler = (6.283, -0.0, 0.0)
ob_tree_branch.visible_shadow = False
ob_tree_branch.lineart.crease_threshold = 0.0

# ---- collection membership
col_collection.objects.link(ob_camera)
col_collection.objects.link(ob_beziercurve)
col_collection.objects.link(ob_sun)
col_collection.objects.link(ob_empty)
col_collection.objects.link(ob_bridge)
col_collection.objects.link(ob_vert)
col_gate.objects.link(ob_gate)
col_gate.objects.link(ob_doorleft)
col_gate.objects.link(ob_doorright)
col_gate.objects.link(ob_tree_branch)

# ---- scene / render settings (as saved in the file)
scene.camera = ob_camera
scene.frame_start = 41; scene.frame_end = 60; scene.frame_set(41)
scene.render.engine = 'BLENDER_EEVEE_NEXT'
scene.render.image_settings.compression = 0
scene.render.resolution_x = 640
scene.render.resolution_y = 480
scene.render.fps = 12
scene.render.dither_intensity = 0.0
scene.render.filter_size = 0.01
scene.render.line_thickness = 63.9
scene.cycles.use_denoising = False
scene.cycles.samples = 128
scene.cycles.sampling_pattern = 'TABULATED_SOBOL'
scene.cycles.use_adaptive_sampling = False
scene.cycles.use_light_tree = False
scene.eevee.gi_diffuse_bounces = 0
scene.eevee.taa_samples = 64
scene.eevee.use_taa_reprojection = False
scene.eevee.use_volumetric_shadows = True
scene.eevee.gtao_distance = 1.28
scene.eevee.bokeh_max_size = 14.18
scene.eevee.use_overscan = True
scene.eevee.overscan_size = 1.468
scene.eevee.use_raytracing = True
scene.view_settings.view_transform = 'Standard'
scene.view_settings.gamma = 0.9
bpy.context.view_layer.update()
